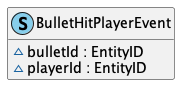

The diagram above was rendered by PlantUML. Its source (embedded in the PNG):
@startuml
' STYLE START
hide empty members

skinparam shadowing false
<style>
document {
  BackgroundColor transparent
  Margin 0
}
</style>
' STYLE END

class BulletHitPlayerEvent << (S, SkyBlue) >> { 
  ~bulletId : EntityID
  ~playerId : EntityID
}
@enduml